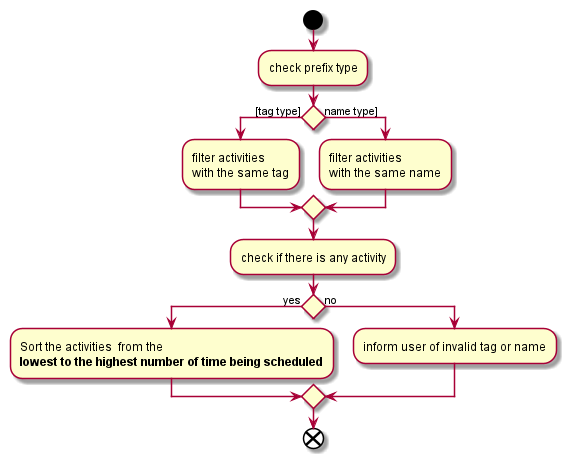

The diagram above was rendered by PlantUML. Its source (embedded in the PNG):
@startuml
skinparam activityShape rectangle
start

:check prefix type;
if() then ([tag type])
    :filter activities \nwith the same tag;
else (name type])
    :filter activities \nwith the same name;
endif
:check if there is any activity;
if() then (yes)

:Sort the activities  from the \n**lowest to the highest number of time being scheduled**;
else (no)
    :inform user of invalid tag or name;
endif
end
@enduml